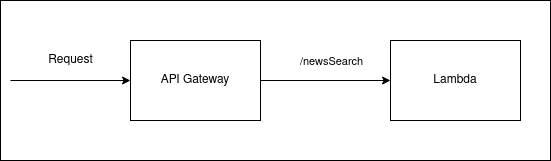

The diagram above was exported from draw.io. Its source (the exported page's mxGraphModel, read from the mxfile embedded in the PNG):
<mxGraphModel dx="1422" dy="744" grid="1" gridSize="10" guides="1" tooltips="1" connect="1" arrows="1" fold="1" page="1" pageScale="1" pageWidth="827" pageHeight="1169" math="0" shadow="0">
  <root>
    <mxCell id="0" />
    <mxCell id="1" parent="0" />
    <mxCell id="pMdeZYOng3zQOrkd-rpV-9" value="" style="rounded=0;whiteSpace=wrap;html=1;" vertex="1" parent="1">
      <mxGeometry x="10" y="80" width="550" height="160" as="geometry" />
    </mxCell>
    <mxCell id="pMdeZYOng3zQOrkd-rpV-1" value="API Gateway" style="rounded=0;whiteSpace=wrap;html=1;" vertex="1" parent="1">
      <mxGeometry x="140" y="120" width="130" height="80" as="geometry" />
    </mxCell>
    <mxCell id="pMdeZYOng3zQOrkd-rpV-2" value="" style="endArrow=classic;html=1;entryX=0;entryY=0.5;entryDx=0;entryDy=0;" edge="1" parent="1" target="pMdeZYOng3zQOrkd-rpV-1">
      <mxGeometry width="50" height="50" relative="1" as="geometry">
        <mxPoint x="20" y="160" as="sourcePoint" />
        <mxPoint x="440" y="360" as="targetPoint" />
      </mxGeometry>
    </mxCell>
    <mxCell id="pMdeZYOng3zQOrkd-rpV-3" value="Request" style="text;html=1;align=center;verticalAlign=middle;resizable=0;points=[];autosize=1;" vertex="1" parent="1">
      <mxGeometry x="50" y="130" width="60" height="20" as="geometry" />
    </mxCell>
    <mxCell id="pMdeZYOng3zQOrkd-rpV-5" value="Lambda" style="rounded=0;whiteSpace=wrap;html=1;" vertex="1" parent="1">
      <mxGeometry x="400" y="120" width="130" height="80" as="geometry" />
    </mxCell>
    <mxCell id="pMdeZYOng3zQOrkd-rpV-6" value="" style="endArrow=classic;html=1;exitX=1;exitY=0.5;exitDx=0;exitDy=0;" edge="1" parent="1" source="pMdeZYOng3zQOrkd-rpV-1">
      <mxGeometry width="50" height="50" relative="1" as="geometry">
        <mxPoint x="350" y="210" as="sourcePoint" />
        <mxPoint x="400" y="160" as="targetPoint" />
      </mxGeometry>
    </mxCell>
    <mxCell id="pMdeZYOng3zQOrkd-rpV-7" value="&lt;div&gt;/newsSearch&lt;/div&gt;" style="edgeLabel;html=1;align=center;verticalAlign=middle;resizable=0;points=[];" vertex="1" connectable="0" parent="pMdeZYOng3zQOrkd-rpV-6">
      <mxGeometry x="-0.4769" y="-1" relative="1" as="geometry">
        <mxPoint x="36" y="-21" as="offset" />
      </mxGeometry>
    </mxCell>
  </root>
</mxGraphModel>